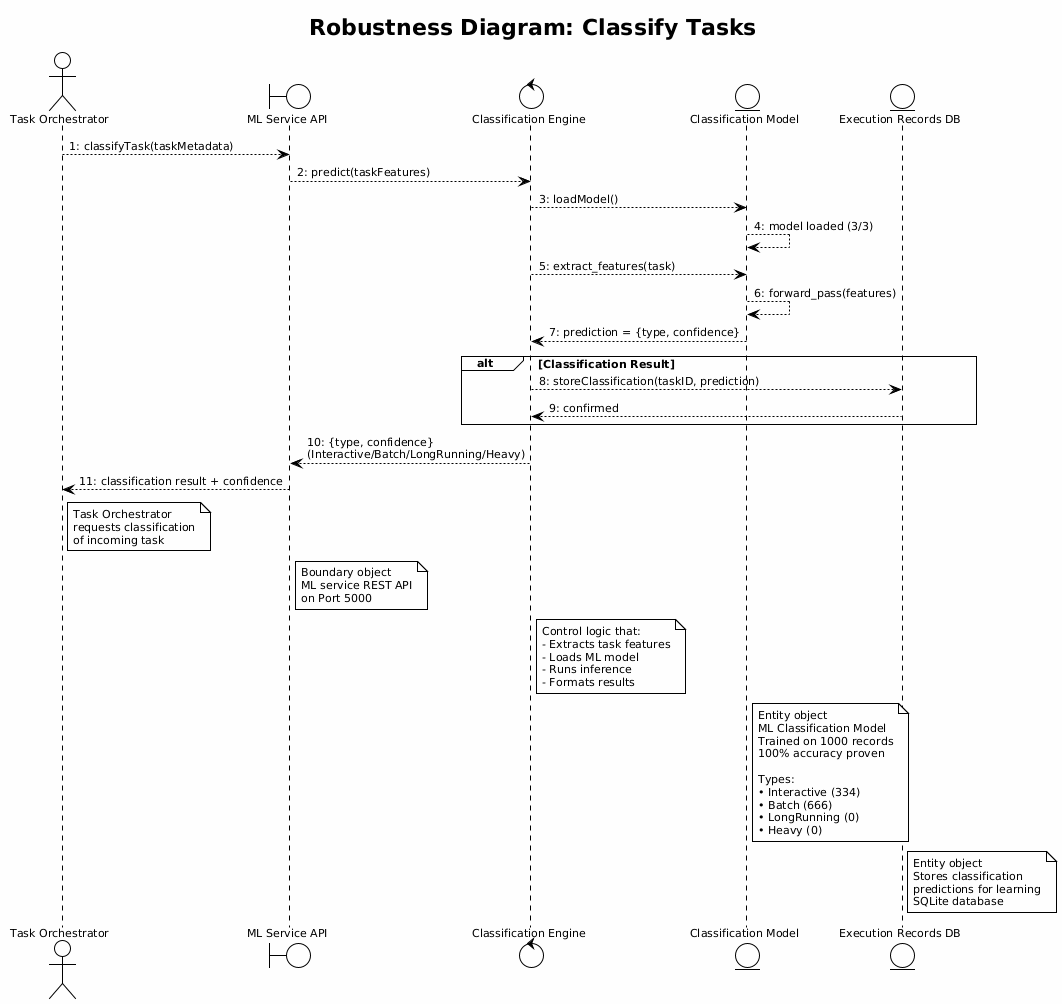

The diagram above was rendered by PlantUML. Its source (embedded in the PNG):
@startuml
!theme plain
title Robustness Diagram: Classify Tasks

skinparam backgroundColor #FEFEFE
skinparam defaultFontName Arial
skinparam defaultFontSize 11

actor "Task Orchestrator" as Orchestrator
boundary "ML Service API" as MLAPI
control "Classification Engine" as ClassifyEngine
entity "Classification Model" as ClassifyModel
entity "Execution Records DB" as RecordsDB

Orchestrator --> MLAPI : 1: classifyTask(taskMetadata)
MLAPI --> ClassifyEngine : 2: predict(taskFeatures)
ClassifyEngine --> ClassifyModel : 3: loadModel()
ClassifyModel --> ClassifyModel : 4: model loaded (3/3)
ClassifyEngine --> ClassifyModel : 5: extract_features(task)
ClassifyModel --> ClassifyModel : 6: forward_pass(features)
ClassifyModel --> ClassifyEngine : 7: prediction = {type, confidence}

alt Classification Result
  ClassifyEngine --> RecordsDB : 8: storeClassification(taskID, prediction)
  RecordsDB --> ClassifyEngine : 9: confirmed
end

ClassifyEngine --> MLAPI : 10: {type, confidence} \n(Interactive/Batch/LongRunning/Heavy)
MLAPI --> Orchestrator : 11: classification result + confidence

note right of Orchestrator
  Task Orchestrator
  requests classification
  of incoming task
end note

note right of MLAPI
  Boundary object
  ML service REST API
  on Port 5000
end note

note right of ClassifyEngine
  Control logic that:
  - Extracts task features
  - Loads ML model
  - Runs inference
  - Formats results
end note

note right of ClassifyModel
  Entity object
  ML Classification Model
  Trained on 1000 records
  100% accuracy proven
  
  Types:
  • Interactive (334)
  • Batch (666)
  • LongRunning (0)
  • Heavy (0)
end note

note right of RecordsDB
  Entity object
  Stores classification
  predictions for learning
  SQLite database
end note
@enduml